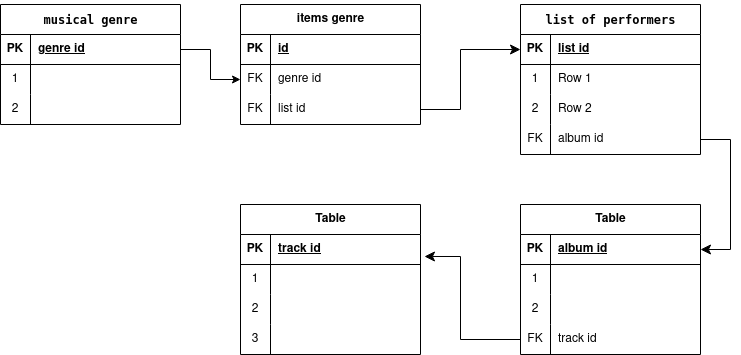

The diagram above was exported from draw.io. Its source (the exported page's mxGraphModel, read from the mxfile embedded in the PNG):
<mxGraphModel dx="1360" dy="795" grid="1" gridSize="10" guides="1" tooltips="1" connect="1" arrows="1" fold="1" page="1" pageScale="1" pageWidth="827" pageHeight="1169" background="#ffffff" math="0" shadow="0">
  <root>
    <mxCell id="0" />
    <mxCell id="1" parent="0" />
    <mxCell id="sVf3Ooe4nmodg2UtHkZ1-1" value="&lt;pre dir=&quot;ltr&quot; style=&quot;text-align:left&quot; id=&quot;tw-target-text&quot; data-placeholder=&quot;Перевод&quot; class=&quot;tw-data-text tw-text-large tw-ta&quot;&gt;musical genre&lt;/pre&gt;" style="shape=table;startSize=30;container=1;collapsible=1;childLayout=tableLayout;fixedRows=1;rowLines=0;fontStyle=1;align=center;resizeLast=1;html=1;" parent="1" vertex="1">
      <mxGeometry x="40" y="40" width="180" height="120" as="geometry" />
    </mxCell>
    <mxCell id="sVf3Ooe4nmodg2UtHkZ1-2" value="" style="shape=tableRow;horizontal=0;startSize=0;swimlaneHead=0;swimlaneBody=0;fillColor=none;collapsible=0;dropTarget=0;points=[[0,0.5],[1,0.5]];portConstraint=eastwest;top=0;left=0;right=0;bottom=1;" parent="sVf3Ooe4nmodg2UtHkZ1-1" vertex="1">
      <mxGeometry y="30" width="180" height="30" as="geometry" />
    </mxCell>
    <mxCell id="sVf3Ooe4nmodg2UtHkZ1-3" value="PK" style="shape=partialRectangle;connectable=0;fillColor=none;top=0;left=0;bottom=0;right=0;fontStyle=1;overflow=hidden;whiteSpace=wrap;html=1;" parent="sVf3Ooe4nmodg2UtHkZ1-2" vertex="1">
      <mxGeometry width="30" height="30" as="geometry">
        <mxRectangle width="30" height="30" as="alternateBounds" />
      </mxGeometry>
    </mxCell>
    <mxCell id="sVf3Ooe4nmodg2UtHkZ1-4" value="genre id" style="shape=partialRectangle;connectable=0;fillColor=none;top=0;left=0;bottom=0;right=0;align=left;spacingLeft=6;fontStyle=5;overflow=hidden;whiteSpace=wrap;html=1;" parent="sVf3Ooe4nmodg2UtHkZ1-2" vertex="1">
      <mxGeometry x="30" width="150" height="30" as="geometry">
        <mxRectangle width="150" height="30" as="alternateBounds" />
      </mxGeometry>
    </mxCell>
    <mxCell id="sVf3Ooe4nmodg2UtHkZ1-5" value="" style="shape=tableRow;horizontal=0;startSize=0;swimlaneHead=0;swimlaneBody=0;fillColor=none;collapsible=0;dropTarget=0;points=[[0,0.5],[1,0.5]];portConstraint=eastwest;top=0;left=0;right=0;bottom=0;" parent="sVf3Ooe4nmodg2UtHkZ1-1" vertex="1">
      <mxGeometry y="60" width="180" height="30" as="geometry" />
    </mxCell>
    <mxCell id="sVf3Ooe4nmodg2UtHkZ1-6" value="1" style="shape=partialRectangle;connectable=0;fillColor=none;top=0;left=0;bottom=0;right=0;editable=1;overflow=hidden;whiteSpace=wrap;html=1;" parent="sVf3Ooe4nmodg2UtHkZ1-5" vertex="1">
      <mxGeometry width="30" height="30" as="geometry">
        <mxRectangle width="30" height="30" as="alternateBounds" />
      </mxGeometry>
    </mxCell>
    <mxCell id="sVf3Ooe4nmodg2UtHkZ1-7" value="" style="shape=partialRectangle;connectable=0;fillColor=none;top=0;left=0;bottom=0;right=0;align=left;spacingLeft=6;overflow=hidden;whiteSpace=wrap;html=1;" parent="sVf3Ooe4nmodg2UtHkZ1-5" vertex="1">
      <mxGeometry x="30" width="150" height="30" as="geometry">
        <mxRectangle width="150" height="30" as="alternateBounds" />
      </mxGeometry>
    </mxCell>
    <mxCell id="sVf3Ooe4nmodg2UtHkZ1-8" value="" style="shape=tableRow;horizontal=0;startSize=0;swimlaneHead=0;swimlaneBody=0;fillColor=none;collapsible=0;dropTarget=0;points=[[0,0.5],[1,0.5]];portConstraint=eastwest;top=0;left=0;right=0;bottom=0;" parent="sVf3Ooe4nmodg2UtHkZ1-1" vertex="1">
      <mxGeometry y="90" width="180" height="30" as="geometry" />
    </mxCell>
    <mxCell id="sVf3Ooe4nmodg2UtHkZ1-9" value="2" style="shape=partialRectangle;connectable=0;fillColor=none;top=0;left=0;bottom=0;right=0;editable=1;overflow=hidden;whiteSpace=wrap;html=1;" parent="sVf3Ooe4nmodg2UtHkZ1-8" vertex="1">
      <mxGeometry width="30" height="30" as="geometry">
        <mxRectangle width="30" height="30" as="alternateBounds" />
      </mxGeometry>
    </mxCell>
    <mxCell id="sVf3Ooe4nmodg2UtHkZ1-10" value="" style="shape=partialRectangle;connectable=0;fillColor=none;top=0;left=0;bottom=0;right=0;align=left;spacingLeft=6;overflow=hidden;whiteSpace=wrap;html=1;" parent="sVf3Ooe4nmodg2UtHkZ1-8" vertex="1">
      <mxGeometry x="30" width="150" height="30" as="geometry">
        <mxRectangle width="150" height="30" as="alternateBounds" />
      </mxGeometry>
    </mxCell>
    <mxCell id="Mu9s9G4UcBdFbgoTCOaS-1" style="edgeStyle=orthogonalEdgeStyle;rounded=0;orthogonalLoop=1;jettySize=auto;html=1;exitX=1;exitY=0.5;exitDx=0;exitDy=0;" edge="1" parent="1" source="sVf3Ooe4nmodg2UtHkZ1-2" target="Mu9s9G4UcBdFbgoTCOaS-6">
      <mxGeometry relative="1" as="geometry">
        <mxPoint x="250" y="120" as="targetPoint" />
      </mxGeometry>
    </mxCell>
    <mxCell id="Mu9s9G4UcBdFbgoTCOaS-2" value="items genre" style="shape=table;startSize=30;container=1;collapsible=1;childLayout=tableLayout;fixedRows=1;rowLines=0;fontStyle=1;align=center;resizeLast=1;html=1;" vertex="1" parent="1">
      <mxGeometry x="280" y="40" width="180" height="120" as="geometry" />
    </mxCell>
    <mxCell id="Mu9s9G4UcBdFbgoTCOaS-3" value="" style="shape=tableRow;horizontal=0;startSize=0;swimlaneHead=0;swimlaneBody=0;fillColor=none;collapsible=0;dropTarget=0;points=[[0,0.5],[1,0.5]];portConstraint=eastwest;top=0;left=0;right=0;bottom=1;" vertex="1" parent="Mu9s9G4UcBdFbgoTCOaS-2">
      <mxGeometry y="30" width="180" height="30" as="geometry" />
    </mxCell>
    <mxCell id="Mu9s9G4UcBdFbgoTCOaS-4" value="PK" style="shape=partialRectangle;connectable=0;fillColor=none;top=0;left=0;bottom=0;right=0;fontStyle=1;overflow=hidden;whiteSpace=wrap;html=1;" vertex="1" parent="Mu9s9G4UcBdFbgoTCOaS-3">
      <mxGeometry width="30" height="30" as="geometry">
        <mxRectangle width="30" height="30" as="alternateBounds" />
      </mxGeometry>
    </mxCell>
    <mxCell id="Mu9s9G4UcBdFbgoTCOaS-5" value="id" style="shape=partialRectangle;connectable=0;fillColor=none;top=0;left=0;bottom=0;right=0;align=left;spacingLeft=6;fontStyle=5;overflow=hidden;whiteSpace=wrap;html=1;" vertex="1" parent="Mu9s9G4UcBdFbgoTCOaS-3">
      <mxGeometry x="30" width="150" height="30" as="geometry">
        <mxRectangle width="150" height="30" as="alternateBounds" />
      </mxGeometry>
    </mxCell>
    <mxCell id="Mu9s9G4UcBdFbgoTCOaS-6" value="" style="shape=tableRow;horizontal=0;startSize=0;swimlaneHead=0;swimlaneBody=0;fillColor=none;collapsible=0;dropTarget=0;points=[[0,0.5],[1,0.5]];portConstraint=eastwest;top=0;left=0;right=0;bottom=0;" vertex="1" parent="Mu9s9G4UcBdFbgoTCOaS-2">
      <mxGeometry y="60" width="180" height="30" as="geometry" />
    </mxCell>
    <mxCell id="Mu9s9G4UcBdFbgoTCOaS-7" value="FK" style="shape=partialRectangle;connectable=0;fillColor=none;top=0;left=0;bottom=0;right=0;editable=1;overflow=hidden;whiteSpace=wrap;html=1;" vertex="1" parent="Mu9s9G4UcBdFbgoTCOaS-6">
      <mxGeometry width="30" height="30" as="geometry">
        <mxRectangle width="30" height="30" as="alternateBounds" />
      </mxGeometry>
    </mxCell>
    <mxCell id="Mu9s9G4UcBdFbgoTCOaS-8" value="genre id" style="shape=partialRectangle;connectable=0;fillColor=none;top=0;left=0;bottom=0;right=0;align=left;spacingLeft=6;overflow=hidden;whiteSpace=wrap;html=1;" vertex="1" parent="Mu9s9G4UcBdFbgoTCOaS-6">
      <mxGeometry x="30" width="150" height="30" as="geometry">
        <mxRectangle width="150" height="30" as="alternateBounds" />
      </mxGeometry>
    </mxCell>
    <mxCell id="Mu9s9G4UcBdFbgoTCOaS-9" value="" style="shape=tableRow;horizontal=0;startSize=0;swimlaneHead=0;swimlaneBody=0;fillColor=none;collapsible=0;dropTarget=0;points=[[0,0.5],[1,0.5]];portConstraint=eastwest;top=0;left=0;right=0;bottom=0;" vertex="1" parent="Mu9s9G4UcBdFbgoTCOaS-2">
      <mxGeometry y="90" width="180" height="30" as="geometry" />
    </mxCell>
    <mxCell id="Mu9s9G4UcBdFbgoTCOaS-10" value="FK" style="shape=partialRectangle;connectable=0;fillColor=none;top=0;left=0;bottom=0;right=0;editable=1;overflow=hidden;whiteSpace=wrap;html=1;" vertex="1" parent="Mu9s9G4UcBdFbgoTCOaS-9">
      <mxGeometry width="30" height="30" as="geometry">
        <mxRectangle width="30" height="30" as="alternateBounds" />
      </mxGeometry>
    </mxCell>
    <mxCell id="Mu9s9G4UcBdFbgoTCOaS-11" value="list id" style="shape=partialRectangle;connectable=0;fillColor=none;top=0;left=0;bottom=0;right=0;align=left;spacingLeft=6;overflow=hidden;whiteSpace=wrap;html=1;" vertex="1" parent="Mu9s9G4UcBdFbgoTCOaS-9">
      <mxGeometry x="30" width="150" height="30" as="geometry">
        <mxRectangle width="150" height="30" as="alternateBounds" />
      </mxGeometry>
    </mxCell>
    <mxCell id="Mu9s9G4UcBdFbgoTCOaS-15" value="&lt;pre dir=&quot;ltr&quot; style=&quot;text-align:left&quot; id=&quot;tw-target-text&quot; data-placeholder=&quot;Перевод&quot; class=&quot;tw-data-text tw-text-large tw-ta&quot;&gt;list of performers&lt;/pre&gt;" style="shape=table;startSize=30;container=1;collapsible=1;childLayout=tableLayout;fixedRows=1;rowLines=0;fontStyle=1;align=center;resizeLast=1;html=1;" vertex="1" parent="1">
      <mxGeometry x="560" y="40" width="180" height="150" as="geometry" />
    </mxCell>
    <mxCell id="Mu9s9G4UcBdFbgoTCOaS-16" value="" style="shape=tableRow;horizontal=0;startSize=0;swimlaneHead=0;swimlaneBody=0;fillColor=none;collapsible=0;dropTarget=0;points=[[0,0.5],[1,0.5]];portConstraint=eastwest;top=0;left=0;right=0;bottom=1;" vertex="1" parent="Mu9s9G4UcBdFbgoTCOaS-15">
      <mxGeometry y="30" width="180" height="30" as="geometry" />
    </mxCell>
    <mxCell id="Mu9s9G4UcBdFbgoTCOaS-17" value="PK" style="shape=partialRectangle;connectable=0;fillColor=none;top=0;left=0;bottom=0;right=0;fontStyle=1;overflow=hidden;whiteSpace=wrap;html=1;" vertex="1" parent="Mu9s9G4UcBdFbgoTCOaS-16">
      <mxGeometry width="30" height="30" as="geometry">
        <mxRectangle width="30" height="30" as="alternateBounds" />
      </mxGeometry>
    </mxCell>
    <mxCell id="Mu9s9G4UcBdFbgoTCOaS-18" value="list id" style="shape=partialRectangle;connectable=0;fillColor=none;top=0;left=0;bottom=0;right=0;align=left;spacingLeft=6;fontStyle=5;overflow=hidden;whiteSpace=wrap;html=1;" vertex="1" parent="Mu9s9G4UcBdFbgoTCOaS-16">
      <mxGeometry x="30" width="150" height="30" as="geometry">
        <mxRectangle width="150" height="30" as="alternateBounds" />
      </mxGeometry>
    </mxCell>
    <mxCell id="Mu9s9G4UcBdFbgoTCOaS-19" value="" style="shape=tableRow;horizontal=0;startSize=0;swimlaneHead=0;swimlaneBody=0;fillColor=none;collapsible=0;dropTarget=0;points=[[0,0.5],[1,0.5]];portConstraint=eastwest;top=0;left=0;right=0;bottom=0;" vertex="1" parent="Mu9s9G4UcBdFbgoTCOaS-15">
      <mxGeometry y="60" width="180" height="30" as="geometry" />
    </mxCell>
    <mxCell id="Mu9s9G4UcBdFbgoTCOaS-20" value="1" style="shape=partialRectangle;connectable=0;fillColor=none;top=0;left=0;bottom=0;right=0;editable=1;overflow=hidden;whiteSpace=wrap;html=1;" vertex="1" parent="Mu9s9G4UcBdFbgoTCOaS-19">
      <mxGeometry width="30" height="30" as="geometry">
        <mxRectangle width="30" height="30" as="alternateBounds" />
      </mxGeometry>
    </mxCell>
    <mxCell id="Mu9s9G4UcBdFbgoTCOaS-21" value="Row 1" style="shape=partialRectangle;connectable=0;fillColor=none;top=0;left=0;bottom=0;right=0;align=left;spacingLeft=6;overflow=hidden;whiteSpace=wrap;html=1;" vertex="1" parent="Mu9s9G4UcBdFbgoTCOaS-19">
      <mxGeometry x="30" width="150" height="30" as="geometry">
        <mxRectangle width="150" height="30" as="alternateBounds" />
      </mxGeometry>
    </mxCell>
    <mxCell id="Mu9s9G4UcBdFbgoTCOaS-22" value="" style="shape=tableRow;horizontal=0;startSize=0;swimlaneHead=0;swimlaneBody=0;fillColor=none;collapsible=0;dropTarget=0;points=[[0,0.5],[1,0.5]];portConstraint=eastwest;top=0;left=0;right=0;bottom=0;" vertex="1" parent="Mu9s9G4UcBdFbgoTCOaS-15">
      <mxGeometry y="90" width="180" height="30" as="geometry" />
    </mxCell>
    <mxCell id="Mu9s9G4UcBdFbgoTCOaS-23" value="2" style="shape=partialRectangle;connectable=0;fillColor=none;top=0;left=0;bottom=0;right=0;editable=1;overflow=hidden;whiteSpace=wrap;html=1;" vertex="1" parent="Mu9s9G4UcBdFbgoTCOaS-22">
      <mxGeometry width="30" height="30" as="geometry">
        <mxRectangle width="30" height="30" as="alternateBounds" />
      </mxGeometry>
    </mxCell>
    <mxCell id="Mu9s9G4UcBdFbgoTCOaS-24" value="Row 2" style="shape=partialRectangle;connectable=0;fillColor=none;top=0;left=0;bottom=0;right=0;align=left;spacingLeft=6;overflow=hidden;whiteSpace=wrap;html=1;" vertex="1" parent="Mu9s9G4UcBdFbgoTCOaS-22">
      <mxGeometry x="30" width="150" height="30" as="geometry">
        <mxRectangle width="150" height="30" as="alternateBounds" />
      </mxGeometry>
    </mxCell>
    <mxCell id="Mu9s9G4UcBdFbgoTCOaS-25" value="" style="shape=tableRow;horizontal=0;startSize=0;swimlaneHead=0;swimlaneBody=0;fillColor=none;collapsible=0;dropTarget=0;points=[[0,0.5],[1,0.5]];portConstraint=eastwest;top=0;left=0;right=0;bottom=0;" vertex="1" parent="Mu9s9G4UcBdFbgoTCOaS-15">
      <mxGeometry y="120" width="180" height="30" as="geometry" />
    </mxCell>
    <mxCell id="Mu9s9G4UcBdFbgoTCOaS-26" value="FK" style="shape=partialRectangle;connectable=0;fillColor=none;top=0;left=0;bottom=0;right=0;editable=1;overflow=hidden;whiteSpace=wrap;html=1;" vertex="1" parent="Mu9s9G4UcBdFbgoTCOaS-25">
      <mxGeometry width="30" height="30" as="geometry">
        <mxRectangle width="30" height="30" as="alternateBounds" />
      </mxGeometry>
    </mxCell>
    <mxCell id="Mu9s9G4UcBdFbgoTCOaS-27" value="album id" style="shape=partialRectangle;connectable=0;fillColor=none;top=0;left=0;bottom=0;right=0;align=left;spacingLeft=6;overflow=hidden;whiteSpace=wrap;html=1;" vertex="1" parent="Mu9s9G4UcBdFbgoTCOaS-25">
      <mxGeometry x="30" width="150" height="30" as="geometry">
        <mxRectangle width="150" height="30" as="alternateBounds" />
      </mxGeometry>
    </mxCell>
    <mxCell id="Mu9s9G4UcBdFbgoTCOaS-32" value="" style="edgeStyle=segmentEdgeStyle;endArrow=classic;html=1;curved=0;rounded=0;endSize=8;startSize=8;sourcePerimeterSpacing=0;targetPerimeterSpacing=0;exitX=1;exitY=0.5;exitDx=0;exitDy=0;entryX=0;entryY=0.5;entryDx=0;entryDy=0;" edge="1" parent="1" source="Mu9s9G4UcBdFbgoTCOaS-9" target="Mu9s9G4UcBdFbgoTCOaS-16">
      <mxGeometry width="100" relative="1" as="geometry">
        <mxPoint x="270" y="310" as="sourcePoint" />
        <mxPoint x="370" y="350" as="targetPoint" />
        <Array as="points">
          <mxPoint x="500" y="145" />
          <mxPoint x="500" y="85" />
        </Array>
      </mxGeometry>
    </mxCell>
    <mxCell id="Mu9s9G4UcBdFbgoTCOaS-33" value="Table" style="shape=table;startSize=30;container=1;collapsible=1;childLayout=tableLayout;fixedRows=1;rowLines=0;fontStyle=1;align=center;resizeLast=1;html=1;" vertex="1" parent="1">
      <mxGeometry x="560" y="240" width="180" height="150" as="geometry" />
    </mxCell>
    <mxCell id="Mu9s9G4UcBdFbgoTCOaS-34" value="" style="shape=tableRow;horizontal=0;startSize=0;swimlaneHead=0;swimlaneBody=0;fillColor=none;collapsible=0;dropTarget=0;points=[[0,0.5],[1,0.5]];portConstraint=eastwest;top=0;left=0;right=0;bottom=1;" vertex="1" parent="Mu9s9G4UcBdFbgoTCOaS-33">
      <mxGeometry y="30" width="180" height="30" as="geometry" />
    </mxCell>
    <mxCell id="Mu9s9G4UcBdFbgoTCOaS-35" value="PK" style="shape=partialRectangle;connectable=0;fillColor=none;top=0;left=0;bottom=0;right=0;fontStyle=1;overflow=hidden;whiteSpace=wrap;html=1;" vertex="1" parent="Mu9s9G4UcBdFbgoTCOaS-34">
      <mxGeometry width="30" height="30" as="geometry">
        <mxRectangle width="30" height="30" as="alternateBounds" />
      </mxGeometry>
    </mxCell>
    <mxCell id="Mu9s9G4UcBdFbgoTCOaS-36" value="album id" style="shape=partialRectangle;connectable=0;fillColor=none;top=0;left=0;bottom=0;right=0;align=left;spacingLeft=6;fontStyle=5;overflow=hidden;whiteSpace=wrap;html=1;" vertex="1" parent="Mu9s9G4UcBdFbgoTCOaS-34">
      <mxGeometry x="30" width="150" height="30" as="geometry">
        <mxRectangle width="150" height="30" as="alternateBounds" />
      </mxGeometry>
    </mxCell>
    <mxCell id="Mu9s9G4UcBdFbgoTCOaS-37" value="" style="shape=tableRow;horizontal=0;startSize=0;swimlaneHead=0;swimlaneBody=0;fillColor=none;collapsible=0;dropTarget=0;points=[[0,0.5],[1,0.5]];portConstraint=eastwest;top=0;left=0;right=0;bottom=0;" vertex="1" parent="Mu9s9G4UcBdFbgoTCOaS-33">
      <mxGeometry y="60" width="180" height="30" as="geometry" />
    </mxCell>
    <mxCell id="Mu9s9G4UcBdFbgoTCOaS-38" value="1" style="shape=partialRectangle;connectable=0;fillColor=none;top=0;left=0;bottom=0;right=0;editable=1;overflow=hidden;whiteSpace=wrap;html=1;" vertex="1" parent="Mu9s9G4UcBdFbgoTCOaS-37">
      <mxGeometry width="30" height="30" as="geometry">
        <mxRectangle width="30" height="30" as="alternateBounds" />
      </mxGeometry>
    </mxCell>
    <mxCell id="Mu9s9G4UcBdFbgoTCOaS-39" value="" style="shape=partialRectangle;connectable=0;fillColor=none;top=0;left=0;bottom=0;right=0;align=left;spacingLeft=6;overflow=hidden;whiteSpace=wrap;html=1;" vertex="1" parent="Mu9s9G4UcBdFbgoTCOaS-37">
      <mxGeometry x="30" width="150" height="30" as="geometry">
        <mxRectangle width="150" height="30" as="alternateBounds" />
      </mxGeometry>
    </mxCell>
    <mxCell id="Mu9s9G4UcBdFbgoTCOaS-40" value="" style="shape=tableRow;horizontal=0;startSize=0;swimlaneHead=0;swimlaneBody=0;fillColor=none;collapsible=0;dropTarget=0;points=[[0,0.5],[1,0.5]];portConstraint=eastwest;top=0;left=0;right=0;bottom=0;" vertex="1" parent="Mu9s9G4UcBdFbgoTCOaS-33">
      <mxGeometry y="90" width="180" height="30" as="geometry" />
    </mxCell>
    <mxCell id="Mu9s9G4UcBdFbgoTCOaS-41" value="2" style="shape=partialRectangle;connectable=0;fillColor=none;top=0;left=0;bottom=0;right=0;editable=1;overflow=hidden;whiteSpace=wrap;html=1;" vertex="1" parent="Mu9s9G4UcBdFbgoTCOaS-40">
      <mxGeometry width="30" height="30" as="geometry">
        <mxRectangle width="30" height="30" as="alternateBounds" />
      </mxGeometry>
    </mxCell>
    <mxCell id="Mu9s9G4UcBdFbgoTCOaS-42" value="" style="shape=partialRectangle;connectable=0;fillColor=none;top=0;left=0;bottom=0;right=0;align=left;spacingLeft=6;overflow=hidden;whiteSpace=wrap;html=1;" vertex="1" parent="Mu9s9G4UcBdFbgoTCOaS-40">
      <mxGeometry x="30" width="150" height="30" as="geometry">
        <mxRectangle width="150" height="30" as="alternateBounds" />
      </mxGeometry>
    </mxCell>
    <mxCell id="Mu9s9G4UcBdFbgoTCOaS-43" value="" style="shape=tableRow;horizontal=0;startSize=0;swimlaneHead=0;swimlaneBody=0;fillColor=none;collapsible=0;dropTarget=0;points=[[0,0.5],[1,0.5]];portConstraint=eastwest;top=0;left=0;right=0;bottom=0;" vertex="1" parent="Mu9s9G4UcBdFbgoTCOaS-33">
      <mxGeometry y="120" width="180" height="30" as="geometry" />
    </mxCell>
    <mxCell id="Mu9s9G4UcBdFbgoTCOaS-44" value="FK" style="shape=partialRectangle;connectable=0;fillColor=none;top=0;left=0;bottom=0;right=0;editable=1;overflow=hidden;whiteSpace=wrap;html=1;" vertex="1" parent="Mu9s9G4UcBdFbgoTCOaS-43">
      <mxGeometry width="30" height="30" as="geometry">
        <mxRectangle width="30" height="30" as="alternateBounds" />
      </mxGeometry>
    </mxCell>
    <mxCell id="Mu9s9G4UcBdFbgoTCOaS-45" value="track id" style="shape=partialRectangle;connectable=0;fillColor=none;top=0;left=0;bottom=0;right=0;align=left;spacingLeft=6;overflow=hidden;whiteSpace=wrap;html=1;" vertex="1" parent="Mu9s9G4UcBdFbgoTCOaS-43">
      <mxGeometry x="30" width="150" height="30" as="geometry">
        <mxRectangle width="150" height="30" as="alternateBounds" />
      </mxGeometry>
    </mxCell>
    <mxCell id="Mu9s9G4UcBdFbgoTCOaS-49" value="" style="edgeStyle=segmentEdgeStyle;endArrow=classic;html=1;curved=0;rounded=0;endSize=8;startSize=8;sourcePerimeterSpacing=0;targetPerimeterSpacing=0;exitX=1;exitY=0.5;exitDx=0;exitDy=0;entryX=1;entryY=0.5;entryDx=0;entryDy=0;" edge="1" parent="1" source="Mu9s9G4UcBdFbgoTCOaS-25" target="Mu9s9G4UcBdFbgoTCOaS-34">
      <mxGeometry width="100" relative="1" as="geometry">
        <mxPoint x="740" y="150" as="sourcePoint" />
        <mxPoint x="940" y="290" as="targetPoint" />
        <Array as="points">
          <mxPoint x="770" y="175" />
          <mxPoint x="770" y="285" />
        </Array>
      </mxGeometry>
    </mxCell>
    <mxCell id="Mu9s9G4UcBdFbgoTCOaS-55" value="Table" style="shape=table;startSize=30;container=1;collapsible=1;childLayout=tableLayout;fixedRows=1;rowLines=0;fontStyle=1;align=center;resizeLast=1;html=1;" vertex="1" parent="1">
      <mxGeometry x="280" y="240" width="180" height="150" as="geometry" />
    </mxCell>
    <mxCell id="Mu9s9G4UcBdFbgoTCOaS-56" value="" style="shape=tableRow;horizontal=0;startSize=0;swimlaneHead=0;swimlaneBody=0;fillColor=none;collapsible=0;dropTarget=0;points=[[0,0.5],[1,0.5]];portConstraint=eastwest;top=0;left=0;right=0;bottom=1;" vertex="1" parent="Mu9s9G4UcBdFbgoTCOaS-55">
      <mxGeometry y="30" width="180" height="30" as="geometry" />
    </mxCell>
    <mxCell id="Mu9s9G4UcBdFbgoTCOaS-57" value="PK" style="shape=partialRectangle;connectable=0;fillColor=none;top=0;left=0;bottom=0;right=0;fontStyle=1;overflow=hidden;whiteSpace=wrap;html=1;" vertex="1" parent="Mu9s9G4UcBdFbgoTCOaS-56">
      <mxGeometry width="30" height="30" as="geometry">
        <mxRectangle width="30" height="30" as="alternateBounds" />
      </mxGeometry>
    </mxCell>
    <mxCell id="Mu9s9G4UcBdFbgoTCOaS-58" value="track id" style="shape=partialRectangle;connectable=0;fillColor=none;top=0;left=0;bottom=0;right=0;align=left;spacingLeft=6;fontStyle=5;overflow=hidden;whiteSpace=wrap;html=1;" vertex="1" parent="Mu9s9G4UcBdFbgoTCOaS-56">
      <mxGeometry x="30" width="150" height="30" as="geometry">
        <mxRectangle width="150" height="30" as="alternateBounds" />
      </mxGeometry>
    </mxCell>
    <mxCell id="Mu9s9G4UcBdFbgoTCOaS-59" value="" style="shape=tableRow;horizontal=0;startSize=0;swimlaneHead=0;swimlaneBody=0;fillColor=none;collapsible=0;dropTarget=0;points=[[0,0.5],[1,0.5]];portConstraint=eastwest;top=0;left=0;right=0;bottom=0;" vertex="1" parent="Mu9s9G4UcBdFbgoTCOaS-55">
      <mxGeometry y="60" width="180" height="30" as="geometry" />
    </mxCell>
    <mxCell id="Mu9s9G4UcBdFbgoTCOaS-60" value="1" style="shape=partialRectangle;connectable=0;fillColor=none;top=0;left=0;bottom=0;right=0;editable=1;overflow=hidden;whiteSpace=wrap;html=1;" vertex="1" parent="Mu9s9G4UcBdFbgoTCOaS-59">
      <mxGeometry width="30" height="30" as="geometry">
        <mxRectangle width="30" height="30" as="alternateBounds" />
      </mxGeometry>
    </mxCell>
    <mxCell id="Mu9s9G4UcBdFbgoTCOaS-61" value="" style="shape=partialRectangle;connectable=0;fillColor=none;top=0;left=0;bottom=0;right=0;align=left;spacingLeft=6;overflow=hidden;whiteSpace=wrap;html=1;" vertex="1" parent="Mu9s9G4UcBdFbgoTCOaS-59">
      <mxGeometry x="30" width="150" height="30" as="geometry">
        <mxRectangle width="150" height="30" as="alternateBounds" />
      </mxGeometry>
    </mxCell>
    <mxCell id="Mu9s9G4UcBdFbgoTCOaS-62" value="" style="shape=tableRow;horizontal=0;startSize=0;swimlaneHead=0;swimlaneBody=0;fillColor=none;collapsible=0;dropTarget=0;points=[[0,0.5],[1,0.5]];portConstraint=eastwest;top=0;left=0;right=0;bottom=0;" vertex="1" parent="Mu9s9G4UcBdFbgoTCOaS-55">
      <mxGeometry y="90" width="180" height="30" as="geometry" />
    </mxCell>
    <mxCell id="Mu9s9G4UcBdFbgoTCOaS-63" value="2" style="shape=partialRectangle;connectable=0;fillColor=none;top=0;left=0;bottom=0;right=0;editable=1;overflow=hidden;whiteSpace=wrap;html=1;" vertex="1" parent="Mu9s9G4UcBdFbgoTCOaS-62">
      <mxGeometry width="30" height="30" as="geometry">
        <mxRectangle width="30" height="30" as="alternateBounds" />
      </mxGeometry>
    </mxCell>
    <mxCell id="Mu9s9G4UcBdFbgoTCOaS-64" value="" style="shape=partialRectangle;connectable=0;fillColor=none;top=0;left=0;bottom=0;right=0;align=left;spacingLeft=6;overflow=hidden;whiteSpace=wrap;html=1;" vertex="1" parent="Mu9s9G4UcBdFbgoTCOaS-62">
      <mxGeometry x="30" width="150" height="30" as="geometry">
        <mxRectangle width="150" height="30" as="alternateBounds" />
      </mxGeometry>
    </mxCell>
    <mxCell id="Mu9s9G4UcBdFbgoTCOaS-65" value="" style="shape=tableRow;horizontal=0;startSize=0;swimlaneHead=0;swimlaneBody=0;fillColor=none;collapsible=0;dropTarget=0;points=[[0,0.5],[1,0.5]];portConstraint=eastwest;top=0;left=0;right=0;bottom=0;" vertex="1" parent="Mu9s9G4UcBdFbgoTCOaS-55">
      <mxGeometry y="120" width="180" height="30" as="geometry" />
    </mxCell>
    <mxCell id="Mu9s9G4UcBdFbgoTCOaS-66" value="3" style="shape=partialRectangle;connectable=0;fillColor=none;top=0;left=0;bottom=0;right=0;editable=1;overflow=hidden;whiteSpace=wrap;html=1;" vertex="1" parent="Mu9s9G4UcBdFbgoTCOaS-65">
      <mxGeometry width="30" height="30" as="geometry">
        <mxRectangle width="30" height="30" as="alternateBounds" />
      </mxGeometry>
    </mxCell>
    <mxCell id="Mu9s9G4UcBdFbgoTCOaS-67" value="" style="shape=partialRectangle;connectable=0;fillColor=none;top=0;left=0;bottom=0;right=0;align=left;spacingLeft=6;overflow=hidden;whiteSpace=wrap;html=1;" vertex="1" parent="Mu9s9G4UcBdFbgoTCOaS-65">
      <mxGeometry x="30" width="150" height="30" as="geometry">
        <mxRectangle width="150" height="30" as="alternateBounds" />
      </mxGeometry>
    </mxCell>
    <mxCell id="Mu9s9G4UcBdFbgoTCOaS-68" value="" style="edgeStyle=segmentEdgeStyle;endArrow=classic;html=1;curved=0;rounded=0;endSize=8;startSize=8;sourcePerimeterSpacing=0;targetPerimeterSpacing=0;entryX=1.022;entryY=0.733;entryDx=0;entryDy=0;entryPerimeter=0;exitX=0;exitY=0.5;exitDx=0;exitDy=0;" edge="1" parent="1" source="Mu9s9G4UcBdFbgoTCOaS-43" target="Mu9s9G4UcBdFbgoTCOaS-56">
      <mxGeometry width="100" relative="1" as="geometry">
        <mxPoint x="470" y="360" as="sourcePoint" />
        <mxPoint x="570" y="400" as="targetPoint" />
        <Array as="points">
          <mxPoint x="500" y="375" />
          <mxPoint x="500" y="292" />
        </Array>
      </mxGeometry>
    </mxCell>
  </root>
</mxGraphModel>